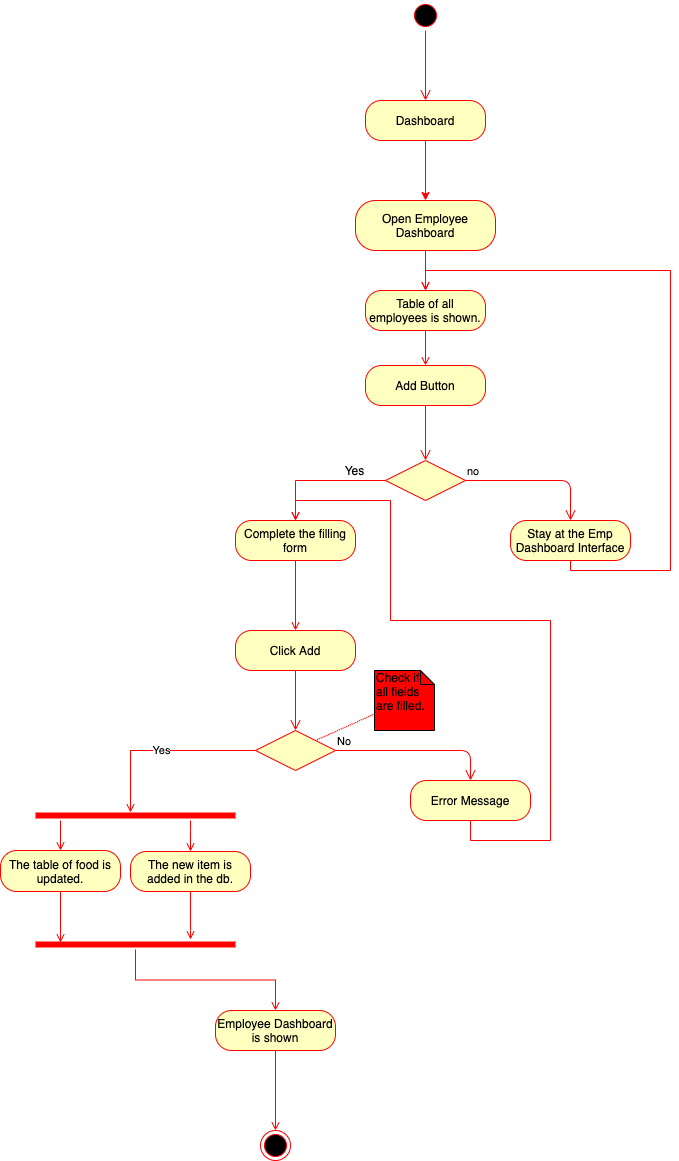

The diagram above was exported from draw.io. Its source (the exported page's mxGraphModel, read from the mxfile embedded in the PNG):
<mxGraphModel dx="1613" dy="514" grid="1" gridSize="10" guides="1" tooltips="1" connect="1" arrows="1" fold="1" page="1" pageScale="1" pageWidth="827" pageHeight="1169" math="0" shadow="0">
  <root>
    <mxCell id="0" />
    <mxCell id="1" parent="0" />
    <mxCell id="RktvyBav5S_QaCm8gwMz-1" value="" style="ellipse;html=1;shape=startState;fillColor=#000000;strokeColor=#ff0000;" vertex="1" parent="1">
      <mxGeometry x="390" y="220" width="30" height="30" as="geometry" />
    </mxCell>
    <mxCell id="RktvyBav5S_QaCm8gwMz-2" value="" style="edgeStyle=orthogonalEdgeStyle;html=1;verticalAlign=bottom;endArrow=open;endSize=8;strokeColor=#ff0000;entryX=0.5;entryY=0;entryDx=0;entryDy=0;" edge="1" source="RktvyBav5S_QaCm8gwMz-1" parent="1" target="RktvyBav5S_QaCm8gwMz-3">
      <mxGeometry relative="1" as="geometry">
        <mxPoint x="405" y="310" as="targetPoint" />
      </mxGeometry>
    </mxCell>
    <mxCell id="RktvyBav5S_QaCm8gwMz-8" style="edgeStyle=orthogonalEdgeStyle;rounded=0;orthogonalLoop=1;jettySize=auto;html=1;entryX=0.5;entryY=0;entryDx=0;entryDy=0;strokeColor=#FF0000;" edge="1" parent="1" source="RktvyBav5S_QaCm8gwMz-3" target="RktvyBav5S_QaCm8gwMz-5">
      <mxGeometry relative="1" as="geometry">
        <Array as="points" />
      </mxGeometry>
    </mxCell>
    <mxCell id="RktvyBav5S_QaCm8gwMz-3" value="Dashboard" style="rounded=1;whiteSpace=wrap;html=1;arcSize=40;fontColor=#000000;fillColor=#ffffc0;strokeColor=#ff0000;" vertex="1" parent="1">
      <mxGeometry x="345" y="320" width="120" height="40" as="geometry" />
    </mxCell>
    <mxCell id="RktvyBav5S_QaCm8gwMz-254" style="edgeStyle=orthogonalEdgeStyle;rounded=0;orthogonalLoop=1;jettySize=auto;html=1;entryX=0.5;entryY=0;entryDx=0;entryDy=0;endArrow=open;endFill=0;strokeColor=#FF0000;" edge="1" parent="1" source="RktvyBav5S_QaCm8gwMz-5" target="RktvyBav5S_QaCm8gwMz-253">
      <mxGeometry relative="1" as="geometry" />
    </mxCell>
    <mxCell id="RktvyBav5S_QaCm8gwMz-5" value="Open Employee Dashboard" style="rounded=1;whiteSpace=wrap;html=1;arcSize=40;fontColor=#000000;fillColor=#ffffc0;strokeColor=#ff0000;" vertex="1" parent="1">
      <mxGeometry x="335" y="420" width="140" height="50" as="geometry" />
    </mxCell>
    <mxCell id="RktvyBav5S_QaCm8gwMz-113" style="rounded=0;orthogonalLoop=1;jettySize=auto;html=1;entryX=1;entryY=0;entryDx=0;entryDy=0;endArrow=none;endFill=0;strokeColor=#FF0000;dashed=1;dashPattern=1 1;" edge="1" parent="1" source="RktvyBav5S_QaCm8gwMz-112" target="RktvyBav5S_QaCm8gwMz-139">
      <mxGeometry relative="1" as="geometry">
        <mxPoint x="200" y="1080" as="targetPoint" />
      </mxGeometry>
    </mxCell>
    <mxCell id="RktvyBav5S_QaCm8gwMz-112" value="Check if all fields are filled." style="shape=note;whiteSpace=wrap;html=1;size=14;verticalAlign=top;align=left;spacingTop=-6;fillColor=#FF0000;" vertex="1" parent="1">
      <mxGeometry x="354" y="890" width="60" height="60" as="geometry" />
    </mxCell>
    <mxCell id="RktvyBav5S_QaCm8gwMz-240" style="edgeStyle=orthogonalEdgeStyle;rounded=0;orthogonalLoop=1;jettySize=auto;html=1;entryX=0.5;entryY=0;entryDx=0;entryDy=0;endArrow=open;endFill=0;strokeColor=#FF0000;" edge="1" parent="1" source="RktvyBav5S_QaCm8gwMz-136" target="RktvyBav5S_QaCm8gwMz-239">
      <mxGeometry relative="1" as="geometry" />
    </mxCell>
    <mxCell id="RktvyBav5S_QaCm8gwMz-136" value="Employee Dashboard is shown" style="rounded=1;whiteSpace=wrap;html=1;arcSize=40;fontColor=#000000;fillColor=#ffffc0;strokeColor=#ff0000;" vertex="1" parent="1">
      <mxGeometry x="195" y="1230" width="120" height="40" as="geometry" />
    </mxCell>
    <mxCell id="RktvyBav5S_QaCm8gwMz-144" style="edgeStyle=orthogonalEdgeStyle;rounded=0;orthogonalLoop=1;jettySize=auto;html=1;entryX=0.5;entryY=0;entryDx=0;entryDy=0;endArrow=open;endFill=0;strokeColor=#FF0000;" edge="1" parent="1" source="RktvyBav5S_QaCm8gwMz-138" target="RktvyBav5S_QaCm8gwMz-142">
      <mxGeometry relative="1" as="geometry" />
    </mxCell>
    <mxCell id="RktvyBav5S_QaCm8gwMz-138" value="Complete the filling form" style="rounded=1;whiteSpace=wrap;html=1;arcSize=40;fontColor=#000000;fillColor=#ffffc0;strokeColor=#ff0000;" vertex="1" parent="1">
      <mxGeometry x="215" y="740" width="120" height="40" as="geometry" />
    </mxCell>
    <mxCell id="RktvyBav5S_QaCm8gwMz-140" value="No" style="edgeStyle=orthogonalEdgeStyle;html=1;align=left;verticalAlign=bottom;endArrow=open;endSize=8;strokeColor=#ff0000;entryX=0.5;entryY=0;entryDx=0;entryDy=0;" edge="1" source="RktvyBav5S_QaCm8gwMz-139" parent="1" target="RktvyBav5S_QaCm8gwMz-147">
      <mxGeometry x="-1" relative="1" as="geometry">
        <mxPoint x="570" y="1070" as="targetPoint" />
      </mxGeometry>
    </mxCell>
    <mxCell id="RktvyBav5S_QaCm8gwMz-142" value="Click Add" style="rounded=1;whiteSpace=wrap;html=1;arcSize=40;fontColor=#000000;fillColor=#ffffc0;strokeColor=#ff0000;" vertex="1" parent="1">
      <mxGeometry x="215" y="850" width="120" height="40" as="geometry" />
    </mxCell>
    <mxCell id="RktvyBav5S_QaCm8gwMz-149" value="Yes" style="edgeStyle=orthogonalEdgeStyle;rounded=0;orthogonalLoop=1;jettySize=auto;html=1;endArrow=open;endFill=0;strokeColor=#FF0000;entryX=0.475;entryY=0.2;entryDx=0;entryDy=0;entryPerimeter=0;" edge="1" parent="1" source="RktvyBav5S_QaCm8gwMz-139" target="RktvyBav5S_QaCm8gwMz-150">
      <mxGeometry relative="1" as="geometry">
        <mxPoint x="440" y="1120" as="targetPoint" />
      </mxGeometry>
    </mxCell>
    <mxCell id="RktvyBav5S_QaCm8gwMz-139" value="" style="rhombus;whiteSpace=wrap;html=1;fillColor=#ffffc0;strokeColor=#ff0000;" vertex="1" parent="1">
      <mxGeometry x="235" y="950" width="80" height="40" as="geometry" />
    </mxCell>
    <mxCell id="RktvyBav5S_QaCm8gwMz-145" value="" style="edgeStyle=orthogonalEdgeStyle;html=1;verticalAlign=bottom;endArrow=open;endSize=8;strokeColor=#ff0000;" edge="1" parent="1" source="RktvyBav5S_QaCm8gwMz-142" target="RktvyBav5S_QaCm8gwMz-139">
      <mxGeometry relative="1" as="geometry">
        <mxPoint x="440" y="1000" as="targetPoint" />
        <mxPoint x="440" y="940" as="sourcePoint" />
      </mxGeometry>
    </mxCell>
    <mxCell id="RktvyBav5S_QaCm8gwMz-257" style="edgeStyle=orthogonalEdgeStyle;rounded=0;orthogonalLoop=1;jettySize=auto;html=1;entryX=0.5;entryY=0;entryDx=0;entryDy=0;endArrow=open;endFill=0;strokeColor=#FF0000;" edge="1" parent="1" source="RktvyBav5S_QaCm8gwMz-147" target="RktvyBav5S_QaCm8gwMz-138">
      <mxGeometry relative="1" as="geometry">
        <Array as="points">
          <mxPoint x="450" y="1060" />
          <mxPoint x="530" y="1060" />
          <mxPoint x="530" y="840" />
          <mxPoint x="370" y="840" />
          <mxPoint x="370" y="720" />
          <mxPoint x="275" y="720" />
        </Array>
      </mxGeometry>
    </mxCell>
    <mxCell id="RktvyBav5S_QaCm8gwMz-147" value="Error Message" style="rounded=1;whiteSpace=wrap;html=1;arcSize=40;fontColor=#000000;fillColor=#ffffc0;strokeColor=#ff0000;" vertex="1" parent="1">
      <mxGeometry x="390" y="1000" width="120" height="40" as="geometry" />
    </mxCell>
    <mxCell id="RktvyBav5S_QaCm8gwMz-258" style="edgeStyle=orthogonalEdgeStyle;rounded=0;orthogonalLoop=1;jettySize=auto;html=1;entryX=0.5;entryY=0;entryDx=0;entryDy=0;endArrow=open;endFill=0;strokeColor=#FF0000;" edge="1" parent="1" source="RktvyBav5S_QaCm8gwMz-150" target="RktvyBav5S_QaCm8gwMz-151">
      <mxGeometry relative="1" as="geometry">
        <Array as="points">
          <mxPoint x="40" y="1040" />
          <mxPoint x="40" y="1040" />
        </Array>
      </mxGeometry>
    </mxCell>
    <mxCell id="RktvyBav5S_QaCm8gwMz-259" style="edgeStyle=orthogonalEdgeStyle;rounded=0;orthogonalLoop=1;jettySize=auto;html=1;entryX=0.5;entryY=0;entryDx=0;entryDy=0;endArrow=open;endFill=0;strokeColor=#FF0000;" edge="1" parent="1" source="RktvyBav5S_QaCm8gwMz-150" target="RktvyBav5S_QaCm8gwMz-153">
      <mxGeometry relative="1" as="geometry">
        <Array as="points">
          <mxPoint x="170" y="1050" />
          <mxPoint x="170" y="1050" />
        </Array>
      </mxGeometry>
    </mxCell>
    <mxCell id="RktvyBav5S_QaCm8gwMz-150" value="" style="shape=line;html=1;strokeWidth=6;strokeColor=#ff0000;fillColor=#FF0000;" vertex="1" parent="1">
      <mxGeometry x="15" y="1030" width="200" height="10" as="geometry" />
    </mxCell>
    <mxCell id="RktvyBav5S_QaCm8gwMz-260" style="edgeStyle=orthogonalEdgeStyle;rounded=0;orthogonalLoop=1;jettySize=auto;html=1;entryX=0.125;entryY=0.3;entryDx=0;entryDy=0;entryPerimeter=0;endArrow=open;endFill=0;strokeColor=#FF0000;" edge="1" parent="1" source="RktvyBav5S_QaCm8gwMz-151" target="RktvyBav5S_QaCm8gwMz-155">
      <mxGeometry relative="1" as="geometry" />
    </mxCell>
    <mxCell id="RktvyBav5S_QaCm8gwMz-151" value="The table of food is updated." style="rounded=1;whiteSpace=wrap;html=1;arcSize=40;fontColor=#000000;fillColor=#ffffc0;strokeColor=#ff0000;" vertex="1" parent="1">
      <mxGeometry x="-20" y="1070" width="120" height="41" as="geometry" />
    </mxCell>
    <mxCell id="RktvyBav5S_QaCm8gwMz-262" style="edgeStyle=orthogonalEdgeStyle;rounded=0;orthogonalLoop=1;jettySize=auto;html=1;entryX=0.5;entryY=0;entryDx=0;entryDy=0;endArrow=open;endFill=0;strokeColor=#FF0000;" edge="1" parent="1" source="RktvyBav5S_QaCm8gwMz-155" target="RktvyBav5S_QaCm8gwMz-136">
      <mxGeometry relative="1" as="geometry" />
    </mxCell>
    <mxCell id="RktvyBav5S_QaCm8gwMz-155" value="" style="shape=line;html=1;strokeWidth=6;strokeColor=#ff0000;fillColor=#FF0000;" vertex="1" parent="1">
      <mxGeometry x="15" y="1159" width="200" height="10" as="geometry" />
    </mxCell>
    <mxCell id="RktvyBav5S_QaCm8gwMz-239" value="" style="ellipse;html=1;shape=endState;fillColor=#000000;strokeColor=#ff0000;" vertex="1" parent="1">
      <mxGeometry x="240" y="1350" width="30" height="30" as="geometry" />
    </mxCell>
    <mxCell id="RktvyBav5S_QaCm8gwMz-241" value="Add Button" style="rounded=1;whiteSpace=wrap;html=1;arcSize=40;fontColor=#000000;fillColor=#ffffc0;strokeColor=#ff0000;" vertex="1" parent="1">
      <mxGeometry x="345" y="585" width="120" height="40" as="geometry" />
    </mxCell>
    <mxCell id="RktvyBav5S_QaCm8gwMz-242" value="" style="edgeStyle=orthogonalEdgeStyle;html=1;verticalAlign=bottom;endArrow=open;endSize=8;strokeColor=#ff0000;entryX=0.5;entryY=0;entryDx=0;entryDy=0;" edge="1" source="RktvyBav5S_QaCm8gwMz-241" parent="1" target="RktvyBav5S_QaCm8gwMz-243">
      <mxGeometry relative="1" as="geometry">
        <mxPoint x="400" y="710" as="targetPoint" />
      </mxGeometry>
    </mxCell>
    <mxCell id="RktvyBav5S_QaCm8gwMz-248" style="edgeStyle=orthogonalEdgeStyle;rounded=0;orthogonalLoop=1;jettySize=auto;html=1;entryX=0.5;entryY=0;entryDx=0;entryDy=0;endArrow=open;endFill=0;strokeColor=#FF0000;" edge="1" parent="1" source="RktvyBav5S_QaCm8gwMz-243" target="RktvyBav5S_QaCm8gwMz-138">
      <mxGeometry relative="1" as="geometry" />
    </mxCell>
    <mxCell id="RktvyBav5S_QaCm8gwMz-243" value="" style="rhombus;whiteSpace=wrap;html=1;fillColor=#ffffc0;strokeColor=#ff0000;" vertex="1" parent="1">
      <mxGeometry x="365" y="680" width="80" height="40" as="geometry" />
    </mxCell>
    <mxCell id="RktvyBav5S_QaCm8gwMz-244" value="no" style="edgeStyle=orthogonalEdgeStyle;html=1;align=left;verticalAlign=bottom;endArrow=open;endSize=8;strokeColor=#ff0000;" edge="1" source="RktvyBav5S_QaCm8gwMz-243" parent="1" target="RktvyBav5S_QaCm8gwMz-250">
      <mxGeometry x="-1" relative="1" as="geometry">
        <mxPoint x="490" y="630" as="targetPoint" />
      </mxGeometry>
    </mxCell>
    <mxCell id="RktvyBav5S_QaCm8gwMz-249" value="Yes" style="text;html=1;align=center;verticalAlign=middle;resizable=0;points=[];autosize=1;" vertex="1" parent="1">
      <mxGeometry x="313.5" y="680" width="40" height="20" as="geometry" />
    </mxCell>
    <mxCell id="RktvyBav5S_QaCm8gwMz-252" style="edgeStyle=orthogonalEdgeStyle;rounded=0;orthogonalLoop=1;jettySize=auto;html=1;endArrow=open;endFill=0;strokeColor=#FF0000;entryX=0.5;entryY=0;entryDx=0;entryDy=0;" edge="1" parent="1" source="RktvyBav5S_QaCm8gwMz-250" target="RktvyBav5S_QaCm8gwMz-253">
      <mxGeometry relative="1" as="geometry">
        <mxPoint x="790" y="530" as="targetPoint" />
        <Array as="points">
          <mxPoint x="550" y="790" />
          <mxPoint x="650" y="790" />
          <mxPoint x="650" y="490" />
          <mxPoint x="405" y="490" />
        </Array>
      </mxGeometry>
    </mxCell>
    <mxCell id="RktvyBav5S_QaCm8gwMz-250" value="Stay at the Emp Dashboard Interface" style="rounded=1;whiteSpace=wrap;html=1;arcSize=40;fontColor=#000000;fillColor=#ffffc0;strokeColor=#ff0000;" vertex="1" parent="1">
      <mxGeometry x="490" y="740" width="120" height="40" as="geometry" />
    </mxCell>
    <mxCell id="RktvyBav5S_QaCm8gwMz-255" style="edgeStyle=orthogonalEdgeStyle;rounded=0;orthogonalLoop=1;jettySize=auto;html=1;entryX=0.5;entryY=0;entryDx=0;entryDy=0;endArrow=open;endFill=0;strokeColor=#FF0000;" edge="1" parent="1" source="RktvyBav5S_QaCm8gwMz-253" target="RktvyBav5S_QaCm8gwMz-241">
      <mxGeometry relative="1" as="geometry" />
    </mxCell>
    <mxCell id="RktvyBav5S_QaCm8gwMz-253" value="Table of all employees is shown." style="rounded=1;whiteSpace=wrap;html=1;arcSize=40;fontColor=#000000;fillColor=#ffffc0;strokeColor=#ff0000;" vertex="1" parent="1">
      <mxGeometry x="345" y="510" width="120" height="40" as="geometry" />
    </mxCell>
    <mxCell id="RktvyBav5S_QaCm8gwMz-261" style="edgeStyle=orthogonalEdgeStyle;rounded=0;orthogonalLoop=1;jettySize=auto;html=1;endArrow=open;endFill=0;strokeColor=#FF0000;" edge="1" parent="1" source="RktvyBav5S_QaCm8gwMz-153" target="RktvyBav5S_QaCm8gwMz-155">
      <mxGeometry relative="1" as="geometry">
        <Array as="points">
          <mxPoint x="170" y="1150" />
          <mxPoint x="170" y="1150" />
        </Array>
      </mxGeometry>
    </mxCell>
    <mxCell id="RktvyBav5S_QaCm8gwMz-153" value="The new item is added in the db." style="rounded=1;whiteSpace=wrap;html=1;arcSize=40;fontColor=#000000;fillColor=#ffffc0;strokeColor=#ff0000;" vertex="1" parent="1">
      <mxGeometry x="110" y="1071" width="120" height="40" as="geometry" />
    </mxCell>
  </root>
</mxGraphModel>